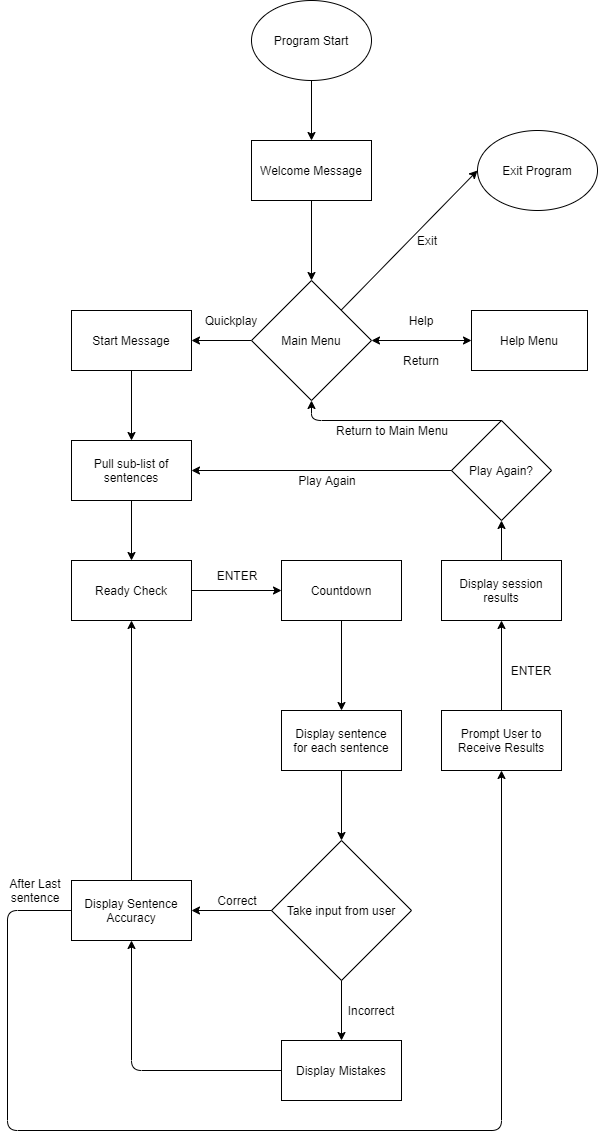

The diagram above was exported from draw.io. Its source (the exported page's mxGraphModel, read from the mxfile embedded in the PNG):
<mxGraphModel dx="2249" dy="772" grid="1" gridSize="10" guides="1" tooltips="1" connect="1" arrows="1" fold="1" page="1" pageScale="1" pageWidth="827" pageHeight="1169" math="0" shadow="0">
  <root>
    <mxCell id="0" />
    <mxCell id="1" parent="0" />
    <mxCell id="ORyGioB-8ElAs6w9rLpV-1" value="Program Start" style="ellipse;whiteSpace=wrap;html=1;" vertex="1" parent="1">
      <mxGeometry x="194" y="10" width="120" height="80" as="geometry" />
    </mxCell>
    <mxCell id="ORyGioB-8ElAs6w9rLpV-3" value="" style="endArrow=classic;html=1;exitX=0.5;exitY=1;exitDx=0;exitDy=0;entryX=0.5;entryY=0;entryDx=0;entryDy=0;" edge="1" parent="1" source="ORyGioB-8ElAs6w9rLpV-29">
      <mxGeometry width="50" height="50" relative="1" as="geometry">
        <mxPoint x="254" y="250" as="sourcePoint" />
        <mxPoint x="254" y="290" as="targetPoint" />
      </mxGeometry>
    </mxCell>
    <mxCell id="ORyGioB-8ElAs6w9rLpV-5" value="Help Menu" style="rounded=0;whiteSpace=wrap;html=1;" vertex="1" parent="1">
      <mxGeometry x="414" y="320" width="116" height="60" as="geometry" />
    </mxCell>
    <mxCell id="ORyGioB-8ElAs6w9rLpV-6" value="Exit Program" style="ellipse;whiteSpace=wrap;html=1;" vertex="1" parent="1">
      <mxGeometry x="420" y="140" width="120" height="80" as="geometry" />
    </mxCell>
    <mxCell id="ORyGioB-8ElAs6w9rLpV-7" value="" style="endArrow=classic;html=1;entryX=0;entryY=0.5;entryDx=0;entryDy=0;" edge="1" parent="1" source="ORyGioB-8ElAs6w9rLpV-23" target="ORyGioB-8ElAs6w9rLpV-6">
      <mxGeometry width="50" height="50" relative="1" as="geometry">
        <mxPoint x="314" y="320" as="sourcePoint" />
        <mxPoint x="418" y="220" as="targetPoint" />
      </mxGeometry>
    </mxCell>
    <mxCell id="ORyGioB-8ElAs6w9rLpV-10" value="Exit" style="text;html=1;strokeColor=none;fillColor=none;align=center;verticalAlign=middle;whiteSpace=wrap;rounded=0;" vertex="1" parent="1">
      <mxGeometry x="350" y="240" width="40" height="20" as="geometry" />
    </mxCell>
    <mxCell id="ORyGioB-8ElAs6w9rLpV-11" value="Help" style="text;html=1;strokeColor=none;fillColor=none;align=center;verticalAlign=middle;whiteSpace=wrap;rounded=0;" vertex="1" parent="1">
      <mxGeometry x="344" y="320" width="40" height="20" as="geometry" />
    </mxCell>
    <mxCell id="ORyGioB-8ElAs6w9rLpV-13" value="" style="endArrow=classic;startArrow=classic;html=1;exitX=0;exitY=0.5;exitDx=0;exitDy=0;entryX=1;entryY=0.5;entryDx=0;entryDy=0;" edge="1" parent="1" source="ORyGioB-8ElAs6w9rLpV-5" target="ORyGioB-8ElAs6w9rLpV-23">
      <mxGeometry width="50" height="50" relative="1" as="geometry">
        <mxPoint x="244" y="560" as="sourcePoint" />
        <mxPoint x="194" y="320" as="targetPoint" />
      </mxGeometry>
    </mxCell>
    <mxCell id="ORyGioB-8ElAs6w9rLpV-15" value="Return" style="text;html=1;strokeColor=none;fillColor=none;align=center;verticalAlign=middle;whiteSpace=wrap;rounded=0;" vertex="1" parent="1">
      <mxGeometry x="344" y="360" width="40" height="20" as="geometry" />
    </mxCell>
    <mxCell id="ORyGioB-8ElAs6w9rLpV-16" value="Start Message" style="rounded=0;whiteSpace=wrap;html=1;" vertex="1" parent="1">
      <mxGeometry x="14" y="320" width="120" height="60" as="geometry" />
    </mxCell>
    <mxCell id="ORyGioB-8ElAs6w9rLpV-17" value="" style="endArrow=classic;html=1;exitX=0;exitY=0.5;exitDx=0;exitDy=0;entryX=1;entryY=0.5;entryDx=0;entryDy=0;" edge="1" parent="1" source="ORyGioB-8ElAs6w9rLpV-23" target="ORyGioB-8ElAs6w9rLpV-16">
      <mxGeometry width="50" height="50" relative="1" as="geometry">
        <mxPoint x="254" y="350" as="sourcePoint" />
        <mxPoint x="294" y="510" as="targetPoint" />
      </mxGeometry>
    </mxCell>
    <mxCell id="ORyGioB-8ElAs6w9rLpV-18" value="Quickplay" style="text;html=1;strokeColor=none;fillColor=none;align=center;verticalAlign=middle;whiteSpace=wrap;rounded=0;" vertex="1" parent="1">
      <mxGeometry x="154" y="320" width="40" height="20" as="geometry" />
    </mxCell>
    <mxCell id="ORyGioB-8ElAs6w9rLpV-20" value="Pull sub-list of sentences" style="rounded=0;whiteSpace=wrap;html=1;" vertex="1" parent="1">
      <mxGeometry x="14" y="450" width="120" height="60" as="geometry" />
    </mxCell>
    <mxCell id="ORyGioB-8ElAs6w9rLpV-21" value="" style="endArrow=classic;html=1;entryX=0.5;entryY=0;entryDx=0;entryDy=0;" edge="1" parent="1" source="ORyGioB-8ElAs6w9rLpV-16" target="ORyGioB-8ElAs6w9rLpV-20">
      <mxGeometry width="50" height="50" relative="1" as="geometry">
        <mxPoint x="244" y="580" as="sourcePoint" />
        <mxPoint x="294" y="530" as="targetPoint" />
      </mxGeometry>
    </mxCell>
    <mxCell id="ORyGioB-8ElAs6w9rLpV-22" value="ENTER" style="text;html=1;strokeColor=none;fillColor=none;align=center;verticalAlign=middle;whiteSpace=wrap;rounded=0;" vertex="1" parent="1">
      <mxGeometry x="160" y="575" width="40" height="20" as="geometry" />
    </mxCell>
    <mxCell id="ORyGioB-8ElAs6w9rLpV-23" value="Main Menu" style="rhombus;whiteSpace=wrap;html=1;" vertex="1" parent="1">
      <mxGeometry x="194" y="290" width="120" height="120" as="geometry" />
    </mxCell>
    <mxCell id="ORyGioB-8ElAs6w9rLpV-29" value="Welcome Message" style="rounded=0;whiteSpace=wrap;html=1;" vertex="1" parent="1">
      <mxGeometry x="194" y="150" width="120" height="60" as="geometry" />
    </mxCell>
    <mxCell id="ORyGioB-8ElAs6w9rLpV-30" value="" style="endArrow=classic;html=1;exitX=0.5;exitY=1;exitDx=0;exitDy=0;entryX=0.5;entryY=0;entryDx=0;entryDy=0;" edge="1" parent="1" source="ORyGioB-8ElAs6w9rLpV-1" target="ORyGioB-8ElAs6w9rLpV-29">
      <mxGeometry width="50" height="50" relative="1" as="geometry">
        <mxPoint x="450" y="370" as="sourcePoint" />
        <mxPoint x="500" y="320" as="targetPoint" />
      </mxGeometry>
    </mxCell>
    <mxCell id="ORyGioB-8ElAs6w9rLpV-32" value="Countdown" style="rounded=0;whiteSpace=wrap;html=1;" vertex="1" parent="1">
      <mxGeometry x="224" y="570" width="120" height="60" as="geometry" />
    </mxCell>
    <mxCell id="ORyGioB-8ElAs6w9rLpV-34" value="Display sentence&lt;br&gt;for each sentence" style="rounded=0;whiteSpace=wrap;html=1;" vertex="1" parent="1">
      <mxGeometry x="224" y="720" width="120" height="60" as="geometry" />
    </mxCell>
    <mxCell id="ORyGioB-8ElAs6w9rLpV-36" value="Take input from user" style="rhombus;whiteSpace=wrap;html=1;" vertex="1" parent="1">
      <mxGeometry x="214" y="850" width="140" height="140" as="geometry" />
    </mxCell>
    <mxCell id="ORyGioB-8ElAs6w9rLpV-40" value="" style="endArrow=classic;html=1;exitX=0.5;exitY=1;exitDx=0;exitDy=0;entryX=0.5;entryY=0;entryDx=0;entryDy=0;" edge="1" parent="1" source="ORyGioB-8ElAs6w9rLpV-34" target="ORyGioB-8ElAs6w9rLpV-36">
      <mxGeometry width="50" height="50" relative="1" as="geometry">
        <mxPoint x="660" y="820" as="sourcePoint" />
        <mxPoint x="710" y="770" as="targetPoint" />
      </mxGeometry>
    </mxCell>
    <mxCell id="ORyGioB-8ElAs6w9rLpV-44" value="Display Sentence Accuracy" style="rounded=0;whiteSpace=wrap;html=1;" vertex="1" parent="1">
      <mxGeometry x="14" y="890" width="120" height="60" as="geometry" />
    </mxCell>
    <mxCell id="ORyGioB-8ElAs6w9rLpV-47" value="Display Mistakes" style="rounded=0;whiteSpace=wrap;html=1;" vertex="1" parent="1">
      <mxGeometry x="224" y="1050" width="120" height="60" as="geometry" />
    </mxCell>
    <mxCell id="ORyGioB-8ElAs6w9rLpV-48" value="" style="endArrow=classic;html=1;exitX=0.5;exitY=1;exitDx=0;exitDy=0;entryX=0.5;entryY=0;entryDx=0;entryDy=0;" edge="1" parent="1" source="ORyGioB-8ElAs6w9rLpV-36" target="ORyGioB-8ElAs6w9rLpV-47">
      <mxGeometry width="50" height="50" relative="1" as="geometry">
        <mxPoint x="434" y="840" as="sourcePoint" />
        <mxPoint x="484" y="790" as="targetPoint" />
      </mxGeometry>
    </mxCell>
    <mxCell id="ORyGioB-8ElAs6w9rLpV-53" value="" style="endArrow=classic;html=1;exitX=0;exitY=0.5;exitDx=0;exitDy=0;entryX=0.5;entryY=1;entryDx=0;entryDy=0;" edge="1" parent="1" source="ORyGioB-8ElAs6w9rLpV-44" target="ORyGioB-8ElAs6w9rLpV-54">
      <mxGeometry width="50" height="50" relative="1" as="geometry">
        <mxPoint x="660" y="670" as="sourcePoint" />
        <mxPoint x="510" y="520" as="targetPoint" />
        <Array as="points">
          <mxPoint x="-50" y="920" />
          <mxPoint x="-50" y="1140" />
          <mxPoint x="444" y="1140" />
        </Array>
      </mxGeometry>
    </mxCell>
    <mxCell id="ORyGioB-8ElAs6w9rLpV-54" value="Prompt User to Receive Results" style="rounded=0;whiteSpace=wrap;html=1;" vertex="1" parent="1">
      <mxGeometry x="384" y="720" width="120" height="60" as="geometry" />
    </mxCell>
    <mxCell id="ORyGioB-8ElAs6w9rLpV-55" value="After Last sentence" style="text;html=1;strokeColor=none;fillColor=none;align=center;verticalAlign=middle;whiteSpace=wrap;rounded=0;" vertex="1" parent="1">
      <mxGeometry x="-50" y="890" width="56" height="20" as="geometry" />
    </mxCell>
    <mxCell id="ORyGioB-8ElAs6w9rLpV-59" value="" style="endArrow=classic;html=1;exitX=0;exitY=0.5;exitDx=0;exitDy=0;entryX=1;entryY=0.5;entryDx=0;entryDy=0;" edge="1" parent="1" source="ORyGioB-8ElAs6w9rLpV-36" target="ORyGioB-8ElAs6w9rLpV-44">
      <mxGeometry width="50" height="50" relative="1" as="geometry">
        <mxPoint x="450" y="980" as="sourcePoint" />
        <mxPoint x="500" y="930" as="targetPoint" />
      </mxGeometry>
    </mxCell>
    <mxCell id="ORyGioB-8ElAs6w9rLpV-60" value="Incorrect" style="text;html=1;strokeColor=none;fillColor=none;align=center;verticalAlign=middle;whiteSpace=wrap;rounded=0;" vertex="1" parent="1">
      <mxGeometry x="294" y="1010" width="40" height="20" as="geometry" />
    </mxCell>
    <mxCell id="ORyGioB-8ElAs6w9rLpV-61" value="Correct" style="text;html=1;strokeColor=none;fillColor=none;align=center;verticalAlign=middle;whiteSpace=wrap;rounded=0;" vertex="1" parent="1">
      <mxGeometry x="160" y="900" width="40" height="20" as="geometry" />
    </mxCell>
    <mxCell id="ORyGioB-8ElAs6w9rLpV-63" value="" style="endArrow=classic;html=1;exitX=0;exitY=0.5;exitDx=0;exitDy=0;entryX=0.5;entryY=1;entryDx=0;entryDy=0;" edge="1" parent="1" source="ORyGioB-8ElAs6w9rLpV-47" target="ORyGioB-8ElAs6w9rLpV-44">
      <mxGeometry width="50" height="50" relative="1" as="geometry">
        <mxPoint x="450" y="980" as="sourcePoint" />
        <mxPoint x="500" y="930" as="targetPoint" />
        <Array as="points">
          <mxPoint x="74" y="1080" />
        </Array>
      </mxGeometry>
    </mxCell>
    <mxCell id="ORyGioB-8ElAs6w9rLpV-66" value="Ready Check" style="rounded=0;whiteSpace=wrap;html=1;" vertex="1" parent="1">
      <mxGeometry x="14" y="570" width="120" height="60" as="geometry" />
    </mxCell>
    <mxCell id="ORyGioB-8ElAs6w9rLpV-67" value="" style="endArrow=classic;html=1;exitX=0.5;exitY=1;exitDx=0;exitDy=0;entryX=0.5;entryY=0;entryDx=0;entryDy=0;" edge="1" parent="1" source="ORyGioB-8ElAs6w9rLpV-20" target="ORyGioB-8ElAs6w9rLpV-66">
      <mxGeometry width="50" height="50" relative="1" as="geometry">
        <mxPoint x="450" y="490" as="sourcePoint" />
        <mxPoint x="500" y="440" as="targetPoint" />
      </mxGeometry>
    </mxCell>
    <mxCell id="ORyGioB-8ElAs6w9rLpV-68" value="" style="endArrow=classic;html=1;exitX=1;exitY=0.5;exitDx=0;exitDy=0;entryX=0;entryY=0.5;entryDx=0;entryDy=0;" edge="1" parent="1" source="ORyGioB-8ElAs6w9rLpV-66" target="ORyGioB-8ElAs6w9rLpV-32">
      <mxGeometry width="50" height="50" relative="1" as="geometry">
        <mxPoint x="450" y="490" as="sourcePoint" />
        <mxPoint x="500" y="440" as="targetPoint" />
      </mxGeometry>
    </mxCell>
    <mxCell id="ORyGioB-8ElAs6w9rLpV-69" value="" style="endArrow=classic;html=1;exitX=0.5;exitY=1;exitDx=0;exitDy=0;entryX=0.5;entryY=0;entryDx=0;entryDy=0;" edge="1" parent="1" source="ORyGioB-8ElAs6w9rLpV-32" target="ORyGioB-8ElAs6w9rLpV-34">
      <mxGeometry width="50" height="50" relative="1" as="geometry">
        <mxPoint x="450" y="820" as="sourcePoint" />
        <mxPoint x="500" y="770" as="targetPoint" />
      </mxGeometry>
    </mxCell>
    <mxCell id="ORyGioB-8ElAs6w9rLpV-70" value="" style="endArrow=classic;html=1;exitX=0.5;exitY=0;exitDx=0;exitDy=0;entryX=0.5;entryY=1;entryDx=0;entryDy=0;" edge="1" parent="1" source="ORyGioB-8ElAs6w9rLpV-44" target="ORyGioB-8ElAs6w9rLpV-66">
      <mxGeometry width="50" height="50" relative="1" as="geometry">
        <mxPoint x="450" y="830" as="sourcePoint" />
        <mxPoint x="74" y="830" as="targetPoint" />
      </mxGeometry>
    </mxCell>
    <mxCell id="ORyGioB-8ElAs6w9rLpV-75" value="Display session results" style="rounded=0;whiteSpace=wrap;html=1;" vertex="1" parent="1">
      <mxGeometry x="384" y="570" width="120" height="60" as="geometry" />
    </mxCell>
    <mxCell id="ORyGioB-8ElAs6w9rLpV-76" value="" style="endArrow=classic;html=1;exitX=0.5;exitY=0;exitDx=0;exitDy=0;entryX=0.5;entryY=1;entryDx=0;entryDy=0;" edge="1" parent="1" source="ORyGioB-8ElAs6w9rLpV-54" target="ORyGioB-8ElAs6w9rLpV-75">
      <mxGeometry width="50" height="50" relative="1" as="geometry">
        <mxPoint x="384" y="490" as="sourcePoint" />
        <mxPoint x="434" y="440" as="targetPoint" />
      </mxGeometry>
    </mxCell>
    <mxCell id="ORyGioB-8ElAs6w9rLpV-77" value="Play Again?" style="rhombus;whiteSpace=wrap;html=1;" vertex="1" parent="1">
      <mxGeometry x="394" y="430" width="100" height="100" as="geometry" />
    </mxCell>
    <mxCell id="ORyGioB-8ElAs6w9rLpV-78" value="" style="endArrow=classic;html=1;exitX=0.5;exitY=0;exitDx=0;exitDy=0;entryX=0.5;entryY=1;entryDx=0;entryDy=0;" edge="1" parent="1" source="ORyGioB-8ElAs6w9rLpV-75" target="ORyGioB-8ElAs6w9rLpV-77">
      <mxGeometry width="50" height="50" relative="1" as="geometry">
        <mxPoint x="384" y="690" as="sourcePoint" />
        <mxPoint x="434" y="640" as="targetPoint" />
      </mxGeometry>
    </mxCell>
    <mxCell id="ORyGioB-8ElAs6w9rLpV-79" value="" style="endArrow=classic;html=1;exitX=0;exitY=0.5;exitDx=0;exitDy=0;entryX=1;entryY=0.5;entryDx=0;entryDy=0;" edge="1" parent="1" source="ORyGioB-8ElAs6w9rLpV-77" target="ORyGioB-8ElAs6w9rLpV-20">
      <mxGeometry width="50" height="50" relative="1" as="geometry">
        <mxPoint x="450" y="590" as="sourcePoint" />
        <mxPoint x="500" y="540" as="targetPoint" />
      </mxGeometry>
    </mxCell>
    <mxCell id="ORyGioB-8ElAs6w9rLpV-80" value="" style="endArrow=classic;html=1;exitX=0.5;exitY=0;exitDx=0;exitDy=0;entryX=0.5;entryY=1;entryDx=0;entryDy=0;" edge="1" parent="1" source="ORyGioB-8ElAs6w9rLpV-77" target="ORyGioB-8ElAs6w9rLpV-23">
      <mxGeometry width="50" height="50" relative="1" as="geometry">
        <mxPoint x="450" y="590" as="sourcePoint" />
        <mxPoint x="500" y="540" as="targetPoint" />
        <Array as="points">
          <mxPoint x="254" y="430" />
        </Array>
      </mxGeometry>
    </mxCell>
    <mxCell id="ORyGioB-8ElAs6w9rLpV-81" value="Play Again" style="text;html=1;strokeColor=none;fillColor=none;align=center;verticalAlign=middle;whiteSpace=wrap;rounded=0;" vertex="1" parent="1">
      <mxGeometry x="240" y="480" width="60" height="20" as="geometry" />
    </mxCell>
    <mxCell id="ORyGioB-8ElAs6w9rLpV-82" value="Return to Main Menu" style="text;html=1;strokeColor=none;fillColor=none;align=center;verticalAlign=middle;whiteSpace=wrap;rounded=0;" vertex="1" parent="1">
      <mxGeometry x="270" y="430" width="130" height="20" as="geometry" />
    </mxCell>
    <mxCell id="ORyGioB-8ElAs6w9rLpV-83" value="ENTER" style="text;html=1;strokeColor=none;fillColor=none;align=center;verticalAlign=middle;whiteSpace=wrap;rounded=0;" vertex="1" parent="1">
      <mxGeometry x="454" y="670" width="40" height="20" as="geometry" />
    </mxCell>
  </root>
</mxGraphModel>